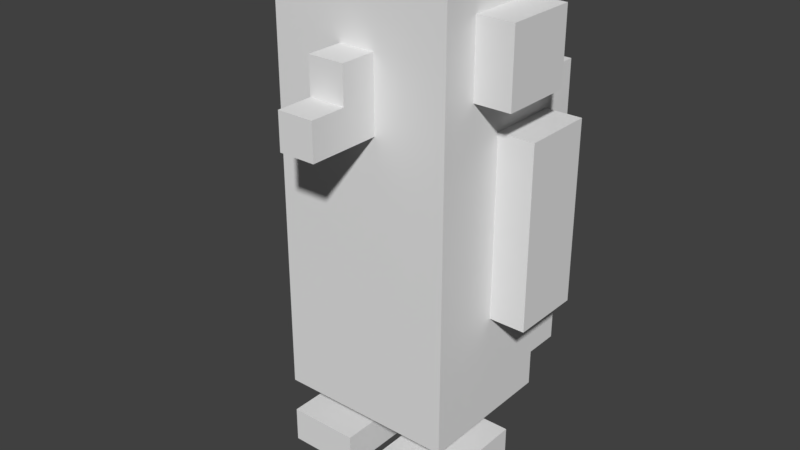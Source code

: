 # Source: penguinblockFINAL.blend  (saved by Blender 2.78.0; exported with 4.5.12 LTS)
import bpy
from mathutils import Matrix  # noqa: F401  (used for matrix-valued properties, if any)

bpy.ops.wm.read_factory_settings(use_empty=True)
scene = bpy.context.scene
scene.name = 'Scene'

# ---- collections
col_collection_1 = bpy.data.collections.new('Collection 1'); scene.collection.children.link(col_collection_1)

# ---- materials (node trees are filled in below, after node groups)
mat_black = bpy.data.materials.new('black')
mat_black.alpha_threshold = 0.0
mat_black.use_transparent_shadow = False
mat_black.diffuse_color = (0.04696, 0.04267, 0.04669, 1.0)
mat_black.roughness = 0.5
mat_white = bpy.data.materials.new('white')
mat_white.alpha_threshold = 0.0
mat_white.use_transparent_shadow = False
mat_white.diffuse_color = (0.6383, 0.5855, 0.6248, 1.0)
mat_white.roughness = 0.5
mat_orange = bpy.data.materials.new('orange')
mat_orange.alpha_threshold = 0.0
mat_orange.use_transparent_shadow = False
mat_orange.diffuse_color = (0.8, 0.1905, 0.02618, 1.0)
mat_orange.roughness = 0.5
mat_textured = bpy.data.materials.new('textured')
mat_textured.alpha_threshold = 0.0
mat_textured.use_transparent_shadow = False
mat_textured.roughness = 0.5

# ---- material node trees

# ---- world
world_world = bpy.data.worlds.new('World'); scene.world = world_world
world_world.color = (0.05088, 0.05088, 0.05088)
world_world.use_sun_shadow = False
world_world.sun_shadow_jitter_overblur = 0.0
world_world.cycles.sampling_method = 'MANUAL'

# ---- meshes
me_cube_002 = bpy.data.meshes.new('Cube.002')
me_cube_002.from_pydata([(-0.25, -0.3, 0.2), (-0.25, 0.9, 0.2), (-0.25, -0.3, -0.2), (-0.25, 0.9, -0.2), (0.25, -0.3, 0.2), (0.25, 0.9, 0.2), (0.25, -0.3, -0.2), (0.25, 0.9, -0.2), (0.25, 0.6, -0.2), (0.25, -0.2, -0.2), (-0.25, 0.6, -0.2), (-0.25, -0.2, -0.2), (0.25, 0.6, -0.3), (0.25, -0.2, -0.3), (-0.25, 0.6, -0.3), (-0.25, -0.2, -0.3), (0.25, -0.3, 0.1), (0.25, -0.3, 1.311e-08), (0.25, -0.3, -0.1), (-0.25, -0.3, -0.1), (-0.25, -0.3, 2.801e-08), (-0.25, -0.3, 0.1), (0.15, -0.3, -0.1), (0.05, -0.3, -0.1), (-0.05, -0.3, -0.1), (-0.15, -0.3, -0.1), (0.15, -0.3, 1.311e-08), (0.05, -0.3, 1.311e-08), (-0.05, -0.3, 1.311e-08), (-0.15, -0.3, 2.801e-08), (-0.05, -0.4, -0.1), (-0.15, -0.4, -0.1), (-0.05, -0.4, 1.748e-08), (-0.15, -0.4, 3.239e-08), (-0.05, -0.5, -0.1), (-0.15, -0.5, -0.1), (-0.05, -0.5, 2.186e-08), (-0.15, -0.5, 3.676e-08), (0.15, -0.4, -0.1), (0.05, -0.4, -0.1), (0.15, -0.4, 1.748e-08), (0.05, -0.4, 1.748e-08), (0.15, -0.5, -0.1), (0.05, -0.5, -0.1), (0.15, -0.5, 2.186e-08), (0.05, -0.5, 2.186e-08), (-0.25, -0.4, -0.1), (-0.25, -0.4, 3.239e-08), (-0.25, -0.5, -0.1), (-0.25, -0.5, 3.676e-08), (0.25, -0.4, -0.1), (0.25, -0.4, 1.748e-08), (0.25, -0.5, -0.1), (0.25, -0.5, 2.186e-08), (-0.05, -0.4, 0.2), (-0.15, -0.4, 0.2), (-0.05, -0.5, 0.2), (-0.15, -0.5, 0.2), (-0.25, -0.4, 0.2), (-0.25, -0.5, 0.2), (0.15, -0.4, 0.2), (0.05, -0.4, 0.2), (0.15, -0.5, 0.2), (0.05, -0.5, 0.2), (0.25, -0.4, 0.2), (0.25, -0.5, 0.2), (0.25, 0.8, 0.2), (0.25, 0.7, 0.2), (0.25, 0.6, 0.2), (0.25, 0.5, 0.2), (0.25, 0.4, 0.2), (0.25, 0.3, 0.2), (0.25, 0.2, 0.2), (0.25, 0.1, 0.2), (0.25, -3.596e-08, 0.2), (0.25, -0.1, 0.2), (0.25, -0.2, 0.2), (-0.25, -0.2, 0.2), (-0.25, -0.1, 0.2), (-0.25, 2.364e-08, 0.2), (-0.25, 0.1, 0.2), (-0.25, 0.2, 0.2), (-0.25, 0.3, 0.2), (-0.25, 0.4, 0.2), (-0.25, 0.5, 0.2), (-0.25, 0.6, 0.2), (-0.25, 0.7, 0.2), (-0.25, 0.8, 0.2), (0.15, 0.9, 0.2), (0.05, 0.9, 0.2), (-0.05, 0.9, 0.2), (-0.15, 0.9, 0.2), (-0.15, -0.3, 0.2), (-0.05, -0.3, 0.2), (0.05, -0.3, 0.2), (0.15, -0.3, 0.2), (0.15, 0.5, 0.2), (0.05, 0.5, 0.2), (-0.05, 0.5, 0.2), (-0.15, 0.5, 0.2), (0.15, 0.7, 0.2), (0.05, 0.7, 0.2), (-0.05, 0.7, 0.2), (-0.15, 0.7, 0.2), (0.05, 0.5, 0.3), (-0.05, 0.5, 0.3), (0.05, 0.7, 0.3), (-0.05, 0.7, 0.3), (-0.05, 0.6, 0.3), (0.05, 0.6, 0.3), (0.05, 0.5, 0.4), (-0.05, 0.5, 0.4), (-0.05, 0.6, 0.4), (0.05, 0.6, 0.4), (-0.25, 0.8, -0.2), (-0.25, 0.7, -0.2), (-0.25, 0.9, 0.1), (-0.25, 0.9, -3.934e-08), (-0.25, 0.9, -0.1), (-0.25, 0.8, 0.1), (-0.25, 0.8, -3.497e-08), (-0.25, 0.8, -0.1), (-0.25, 0.6, 0.1), (-0.25, 0.6, -2.623e-08), (-0.25, 0.6, -0.1), (-0.35, 0.8, 0.1), (-0.35, 0.8, -3.497e-08), (-0.35, 0.8, -0.1), (-0.35, 0.6, 0.1), (-0.35, 0.6, -2.623e-08), (-0.35, 0.6, -0.1), (-0.25, 0.5, -0.2), (-0.25, 0.4, -0.2), (-0.25, 0.3, -0.2), (-0.25, 0.2, -0.2), (-0.25, 0.1, -0.2), (-0.25, -2.364e-08, -0.2), (-0.25, -0.1, -0.2), (-0.25, 1.927e-08, 0.1), (-0.25, 1.49e-08, -6.514e-16), (-0.25, 1.053e-08, -0.1), (-0.25, 0.5, 0.1), (-0.25, 0.5, -2.186e-08), (-0.25, 0.5, -0.1), (-0.35, 0.5, -0.2), (-0.35, 0.4, -0.2), (-0.35, 0.3, -0.2), (-0.35, 0.2, -0.2), (-0.35, 0.1, -0.2), (-0.35, -2.364e-08, -0.2), (-0.35, 1.49e-08, -6.514e-16), (-0.35, 1.053e-08, -0.1), (-0.35, 0.5, -2.186e-08), (-0.35, 0.5, -0.1), (0.25, 0.8, -0.2), (0.25, 0.7, -0.2), (0.25, 0.6, -0.1), (0.25, 0.6, -1.133e-08), (0.25, 0.6, 0.1), (0.25, 0.8, -0.1), (0.25, 0.8, -2.007e-08), (0.25, 0.8, 0.1), (0.35, 0.6, -0.1), (0.35, 0.6, -1.133e-08), (0.35, 0.6, 0.1), (0.35, 0.8, -0.1), (0.35, 0.8, -2.007e-08), (0.35, 0.8, 0.1), (0.25, 0.5, -0.2), (0.25, 0.4, -0.2), (0.25, 0.3, -0.2), (0.25, 0.2, -0.2), (0.25, 0.1, -0.2), (0.25, -2.364e-08, -0.2), (0.25, -0.1, -0.2), (0.25, 0.5, -0.1), (0.25, 0.5, -6.955e-09), (0.25, 0.5, 0.1), (0.25, -1.927e-08, -0.1), (0.25, -1.49e-08, 1.49e-08), (0.25, -4.033e-08, 0.1), (0.35, 0.5, -0.2), (0.35, 0.4, -0.2), (0.35, 0.3, -0.2), (0.35, 0.2, -0.2), (0.35, 0.1, -0.2), (0.35, -2.364e-08, -0.2), (0.35, 0.5, -0.1), (0.35, 0.5, -6.955e-09), (0.35, -1.927e-08, -0.1), (0.35, -1.49e-08, 1.49e-08), (-0.35, 0.7, 0.1), (-0.35, 0.8, -3.497e-08), (-0.35, 0.7, -3.06e-08), (-0.35, 0.8, -3.497e-08), (-0.25, 0.7, 0.1), (0.35, 0.7, -1.57e-08), (0.35, 0.7, 0.1), (0.25, 0.7, 0.1), (0.25, 0.1, 1.053e-08), (0.25, 0.2, 6.159e-09), (0.25, 0.3, 1.788e-09), (0.25, 0.4, -2.583e-09), (-0.25, 0.1, -4.371e-09), (-0.25, 0.2, -8.742e-09), (-0.25, 0.3, -1.311e-08), (-0.25, 0.4, -1.748e-08)], [], [(114, 121, 120, 119, 87, 1, 116, 117, 118, 3), (10, 115, 114, 3, 7, 154, 155, 8), (66, 161, 160, 159, 154, 7, 5), (86, 103, 102, 101, 100, 67, 66, 5, 88, 89, 90, 91, 1, 87), (20, 29, 28, 27, 26, 17, 16, 4, 95, 94, 93, 92, 0, 21), (7, 3, 118, 117, 116, 1, 91, 90, 89, 88, 5), (2, 11, 9, 6), (10, 8, 12, 14), (15, 14, 12, 13), (11, 137, 136, 135, 134, 133, 132, 131, 10, 14, 15), (8, 168, 169, 170, 171, 172, 173, 174, 9, 13, 12), (9, 11, 15, 13), (26, 22, 18, 17), (2, 6, 18, 22, 23, 24, 25, 19), (27, 23, 39, 41), (28, 24, 23, 27), (28, 29, 33, 32), (19, 25, 29, 20), (30, 32, 36, 34), (25, 24, 30, 31), (24, 28, 32, 30), (29, 25, 31, 33), (35, 34, 36, 37), (31, 30, 34, 35), (47, 49, 59, 58), (49, 37, 57, 59), (41, 39, 43, 45), (26, 27, 41, 40), (23, 22, 38, 39), (22, 26, 40, 38), (45, 43, 42, 44), (44, 53, 65, 62), (40, 41, 61, 60), (39, 38, 42, 43), (47, 46, 48, 49), (35, 37, 49, 48), (33, 31, 46, 47), (31, 35, 48, 46), (50, 51, 53, 52), (44, 42, 52, 53), (42, 38, 50, 52), (38, 40, 51, 50), (57, 55, 58, 59), (54, 55, 57, 56), (37, 36, 56, 57), (33, 47, 58, 55), (32, 33, 55, 54), (36, 32, 54, 56), (60, 61, 63, 62), (60, 62, 65, 64), (53, 51, 64, 65), (41, 45, 63, 61), (45, 44, 62, 63), (51, 40, 60, 64), (101, 97, 96, 69, 68, 67, 100), (83, 70, 69, 96, 97, 98, 99, 84), (84, 99, 98, 102, 103, 86, 85), (102, 98, 105, 108, 107), (105, 104, 110, 111), (101, 102, 107, 106), (98, 97, 104, 105), (97, 101, 106, 109, 104), (107, 108, 109, 106), (112, 111, 110, 113), (104, 109, 113, 110), (109, 108, 112, 113), (108, 105, 111, 112), (119, 120, 126, 125), (131, 143, 142, 141, 84, 85, 122, 123, 124, 10), (10, 124, 121, 114, 115), (119, 195, 122, 85, 86, 87), (124, 123, 129, 130), (192, 125, 126, 194), (193, 191, 125, 192), (195, 119, 125, 191), (121, 124, 130, 127), (123, 122, 128, 129), (120, 121, 127, 126), (206, 205, 204, 203, 139, 138, 79, 80, 81, 82, 83), (19, 140, 136, 137, 11, 2), (140, 139, 150, 151), (149, 151, 150, 152, 153, 144, 145, 146, 147, 148), (131, 132, 145, 144), (136, 140, 151, 149), (139, 203, 204, 205, 206, 142, 152, 150), (135, 136, 149, 148), (132, 133, 146, 145), (133, 134, 147, 146), (143, 131, 144, 153), (142, 143, 153, 152), (134, 135, 148, 147), (69, 177, 176, 175, 168, 8, 156, 157, 158, 68), (159, 156, 8, 155, 154), (68, 158, 198, 161, 66, 67), (160, 161, 167, 166), (163, 162, 165, 166, 196), (158, 157, 163, 164), (198, 158, 164, 197), (159, 160, 166, 165), (157, 156, 162, 163), (156, 159, 165, 162), (170, 169, 182, 183), (18, 178, 179, 180, 74, 75, 76, 4, 16, 17), (70, 202, 176, 177, 69), (188, 190, 189, 186, 185, 184, 183, 182, 181, 187), (175, 176, 188, 187), (179, 178, 189, 190), (171, 170, 183, 184), (172, 171, 184, 185), (169, 168, 181, 182), (168, 175, 187, 181), (176, 202, 201, 200, 199, 179, 190, 188), (173, 172, 185, 186), (178, 173, 186, 189), (6, 9, 174, 173, 178, 18), (0, 77, 78, 79, 138, 139, 140, 19, 20, 21), (4, 76, 75, 74, 73, 72, 71, 70, 83, 82, 81, 80, 79, 78, 77, 0, 92, 93, 94, 95), (130, 129, 193, 192, 127), (127, 192, 194, 126), (129, 128, 191, 193), (122, 195, 191, 128), (197, 196, 166, 167), (164, 163, 196, 197), (161, 198, 197, 167), (74, 180, 179, 199, 200, 201, 202, 70, 71, 72, 73), (142, 206, 83, 84, 141)])
me_cube_002.polygons.foreach_set('material_index', [3, 3, 3, 3, 3, 3, 3, 3, 3, 3, 3, 3, 3, 3, 3, 3, 3, 3, 3, 3, 3, 3, 3, 3, 3, 3, 3, 3, 3, 3, 3, 3, 3, 3, 3, 3, 3, 3, 3, 3, 3, 3, 3, 3, 3, 3, 3, 3, 3, 3, 3, 3, 3, 3, 3, 3, 3, 3, 3, 3, 3, 3, 3, 3, 3, 3, 3, 3, 3, 3, 3, 3, 3, 3, 3, 3, 3, 3, 3, 3, 3, 3, 3, 3, 3, 3, 3, 3, 3, 3, 3, 3, 3, 3, 3, 3, 3, 3, 3, 3, 3, 3, 3, 3, 3, 3, 3, 3, 3, 3, 3, 3, 3, 3, 3, 3, 3, 3, 3, 3, 3, 3, 3, 3, 3, 3])
_uv = me_cube_002.uv_layers.new(name='UVMap')
_uv.uv.foreach_set('vector', [0.5521, 0.2617, 0.5602, 0.2511, 0.5724, 0.2445, 0.5874, 0.2396, 0.6005, 0.2429, 0.596, 0.2522, 0.5874, 0.2531, 0.577, 0.2563, 0.5677, 0.2607, 0.5613, 0.265, 0.5137, 0.2439, 0.5365, 0.2548, 0.5521, 0.2617, 0.5613, 0.265, 0.5703, 0.3074, 0.5627, 0.315, 0.5525, 0.3286, 0.5376, 0.3441, 0.6182, 0.3069, 0.6065, 0.3184, 0.5916, 0.319, 0.5778, 0.3188, 0.5627, 0.315, 0.5703, 0.3074, 0.6092, 0.3017, 0.6071, 0.2296, 0.6235, 0.2405, 0.6339, 0.2568, 0.6409, 0.2756, 0.6426, 0.2967, 0.6329, 0.317, 0.6182, 0.3069, 0.6092, 0.3017, 0.61, 0.2924, 0.6082, 0.2805, 0.6049, 0.2697, 0.6006, 0.2592, 0.596, 0.2522, 0.6005, 0.2429, 0.07643, 0.8877, 0.0563, 0.8504, 0.0465, 0.8105, 0.0495, 0.7692, 0.06188, 0.7312, 0.08495, 0.6964, 0.1112, 0.7175, 0.1288, 0.7322, 0.125, 0.7522, 0.1227, 0.779, 0.1211, 0.8078, 0.1212, 0.8345, 0.1235, 0.8548, 0.105, 0.868, 0.5703, 0.3074, 0.5613, 0.265, 0.5677, 0.2607, 0.577, 0.2563, 0.5874, 0.2531, 0.596, 0.2522, 0.6006, 0.2592, 0.6049, 0.2697, 0.6082, 0.2805, 0.61, 0.2924, 0.6092, 0.3017, 0.06925, 0.2706, 0.1244, 0.233, 0.2327, 0.4968, 0.1895, 0.5027, 0.5137, 0.2439, 0.5376, 0.3441, 0.5125, 0.3343, 0.5007, 0.2569, 0.1889, 0.2585, 0.5007, 0.2569, 0.5125, 0.3343, 0.2465, 0.4673, 0.1244, 0.233, 0.2014, 0.1907, 0.262, 0.1954, 0.3397, 0.2074, 0.3863, 0.2133, 0.4234, 0.2181, 0.454, 0.2218, 0.486, 0.2259, 0.5137, 0.2439, 0.5007, 0.2569, 0.1889, 0.2585, 0.5376, 0.3441, 0.5162, 0.3774, 0.4798, 0.3957, 0.4477, 0.413, 0.4164, 0.4306, 0.3839, 0.4498, 0.3377, 0.4765, 0.2834, 0.4935, 0.2327, 0.4968, 0.2465, 0.4673, 0.5125, 0.3343, 0.2327, 0.4968, 0.1244, 0.233, 0.1889, 0.2585, 0.2465, 0.4673, 0.06188, 0.7312, 0.02205, 0.7111, 0.05198, 0.6686, 0.08495, 0.6964, 0.06925, 0.2706, 0.1895, 0.5027, 0.1755, 0.5492, 0.1237, 0.5054, 0.08345, 0.4545, 0.04274, 0.3973, 0.0001833, 0.3343, 0.004733, 0.2317, 0.0495, 0.7692, 0.003585, 0.7603, 0.03527, 0.7458, 0.03786, 0.7443, 0.0465, 0.8105, 0.0001833, 0.8119, 0.003585, 0.7603, 0.0495, 0.7692, 0.0465, 0.8105, 0.0563, 0.8504, 0.03202, 0.8341, 0.03013, 0.8333, 0.03885, 0.9154, 0.008436, 0.8656, 0.0563, 0.8504, 0.07643, 0.8877, 0.7203, 0.5933, 0.7203, 0.7799, 0.6424, 0.6842, 0.6373, 0.6783, 0.008436, 0.8656, 0.0001833, 0.8119, 0.02856, 0.8342, 0.03038, 0.8367, 0.0001833, 0.8119, 0.0465, 0.8105, 0.03013, 0.8333, 0.02856, 0.8342, 0.0563, 0.8504, 0.008436, 0.8656, 0.03038, 0.8367, 0.03202, 0.8341, 0.6319, 0.6865, 0.6373, 0.6783, 0.6424, 0.6842, 0.6391, 0.689, 0.5564, 0.617, 0.7203, 0.5933, 0.6373, 0.6783, 0.6319, 0.6865, 0.6382, 0.6996, 0.6384, 0.694, 0.6405, 0.696, 0.642, 0.6961, 0.6384, 0.694, 0.6391, 0.689, 0.6422, 0.6929, 0.6405, 0.696, 0.3787, 0.7512, 0.3681, 0.5933, 0.4476, 0.6812, 0.4542, 0.6869, 0.06188, 0.7312, 0.0495, 0.7692, 0.03786, 0.7443, 0.03694, 0.7427, 0.003585, 0.7603, 0.02205, 0.7111, 0.03509, 0.7431, 0.03527, 0.7458, 0.02205, 0.7111, 0.06188, 0.7312, 0.03694, 0.7427, 0.03509, 0.7431, 0.4542, 0.6869, 0.4476, 0.6812, 0.4528, 0.6763, 0.4574, 0.6807, 0.4574, 0.6807, 0.4608, 0.6775, 0.466, 0.6824, 0.464, 0.6826, 0.4977, 0.7818, 0.3787, 0.7512, 0.4618, 0.6852, 0.4664, 0.6842, 0.3681, 0.5933, 0.556, 0.5933, 0.4528, 0.6763, 0.4476, 0.6812, 0.6382, 0.6996, 0.6342, 0.6944, 0.6354, 0.6923, 0.6384, 0.694, 0.6319, 0.6865, 0.6391, 0.689, 0.6384, 0.694, 0.6354, 0.6923, 0.5745, 0.7772, 0.5564, 0.617, 0.6342, 0.6944, 0.6382, 0.6996, 0.5564, 0.617, 0.6319, 0.6865, 0.6354, 0.6923, 0.6342, 0.6944, 0.4626, 0.6685, 0.4656, 0.6744, 0.4608, 0.6775, 0.4582, 0.673, 0.4574, 0.6807, 0.4528, 0.6763, 0.4582, 0.673, 0.4608, 0.6775, 0.4528, 0.6763, 0.556, 0.5933, 0.4626, 0.6685, 0.4582, 0.673, 0.556, 0.5933, 0.4977, 0.7818, 0.4656, 0.6744, 0.4626, 0.6685, 0.6422, 0.6929, 0.6439, 0.6962, 0.642, 0.6961, 0.6405, 0.696, 0.6491, 0.6929, 0.6439, 0.6962, 0.6422, 0.6929, 0.645, 0.6901, 0.6391, 0.689, 0.6424, 0.6842, 0.645, 0.6901, 0.6422, 0.6929, 0.5745, 0.7772, 0.6382, 0.6996, 0.642, 0.6961, 0.6439, 0.6962, 0.7203, 0.7799, 0.5745, 0.7772, 0.6439, 0.6962, 0.6491, 0.6929, 0.6424, 0.6842, 0.7203, 0.7799, 0.6491, 0.6929, 0.645, 0.6901, 0.4664, 0.6842, 0.4618, 0.6852, 0.4621, 0.6836, 0.464, 0.6826, 0.4664, 0.6842, 0.464, 0.6826, 0.466, 0.6824, 0.4663, 0.6811, 0.4608, 0.6775, 0.4656, 0.6744, 0.4663, 0.6811, 0.466, 0.6824, 0.3787, 0.7512, 0.4542, 0.6869, 0.4621, 0.6836, 0.4618, 0.6852, 0.4542, 0.6869, 0.4574, 0.6807, 0.464, 0.6826, 0.4621, 0.6836, 0.4656, 0.6744, 0.4977, 0.7818, 0.4664, 0.6842, 0.4663, 0.6811, 0.6409, 0.2756, 0.6991, 0.2641, 0.7172, 0.3068, 0.7005, 0.3663, 0.6578, 0.3366, 0.6329, 0.317, 0.6426, 0.2967, 0.6825, 0.1096, 0.8084, 0.4282, 0.7005, 0.3663, 0.7172, 0.3068, 0.6991, 0.2641, 0.6837, 0.2313, 0.666, 0.2013, 0.6358, 0.1727, 0.6358, 0.1727, 0.666, 0.2013, 0.6837, 0.2313, 0.6339, 0.2568, 0.6235, 0.2405, 0.6071, 0.2296, 0.6173, 0.2065, 0.821, 0.5933, 0.8197, 0.7533, 0.7841, 0.6989, 0.786, 0.6734, 0.7768, 0.654, 0.7841, 0.6989, 0.7659, 0.7012, 0.773, 0.6918, 0.7741, 0.6905, 0.7206, 0.6052, 0.821, 0.5933, 0.7768, 0.654, 0.7592, 0.6555, 0.8197, 0.7533, 0.7206, 0.7588, 0.7659, 0.7012, 0.7841, 0.6989, 0.7206, 0.7588, 0.7206, 0.6052, 0.7592, 0.6555, 0.7569, 0.6809, 0.7659, 0.7012, 0.7768, 0.654, 0.786, 0.6734, 0.7569, 0.6809, 0.7592, 0.6555, 0.7731, 0.6893, 0.7741, 0.6905, 0.773, 0.6918, 0.7724, 0.6907, 0.7659, 0.7012, 0.7569, 0.6809, 0.7724, 0.6907, 0.773, 0.6918, 0.7569, 0.6809, 0.786, 0.6734, 0.7731, 0.6893, 0.7724, 0.6907, 0.786, 0.6734, 0.7841, 0.6989, 0.7741, 0.6905, 0.7731, 0.6893, 0.5874, 0.2396, 0.5724, 0.2445, 0.5771, 0.231, 0.5791, 0.2308, 0.486, 0.2259, 0.5099, 0.1989, 0.5339, 0.1623, 0.5883, 0.1562, 0.6358, 0.1727, 0.6173, 0.2065, 0.5868, 0.1985, 0.5551, 0.2006, 0.5323, 0.2201, 0.5137, 0.2439, 0.5137, 0.2439, 0.5323, 0.2201, 0.5602, 0.2511, 0.5521, 0.2617, 0.5365, 0.2548, 0.5874, 0.2396, 0.5904, 0.2265, 0.5868, 0.1985, 0.6173, 0.2065, 0.6071, 0.2296, 0.6005, 0.2429, 0.4841, 0.8759, 0.4359, 0.8712, 0.449, 0.8318, 0.4741, 0.8409, 0.5776, 0.2302, 0.5791, 0.2308, 0.5771, 0.231, 0.5754, 0.2315, 0.585, 0.2226, 0.58, 0.2281, 0.5791, 0.2308, 0.5776, 0.2302, 0.5904, 0.2265, 0.5874, 0.2396, 0.5791, 0.2308, 0.58, 0.2281, 0.5391, 0.8283, 0.4841, 0.8759, 0.4741, 0.8409, 0.5109, 0.8153, 0.4359, 0.8712, 0.3947, 0.8486, 0.4219, 0.8189, 0.449, 0.8318, 0.5492, 0.7923, 0.5391, 0.8283, 0.5109, 0.8153, 0.5132, 0.7822, 0.3627, 0.9876, 0.3177, 0.9844, 0.2728, 0.9798, 0.2278, 0.9734, 0.1811, 0.961, 0.1962, 0.9188, 0.2072, 0.8807, 0.2443, 0.888, 0.2842, 0.8929, 0.3255, 0.8962, 0.3677, 0.8982, 0.004733, 0.2317, 0.2494, 0.08779, 0.262, 0.1954, 0.2014, 0.1907, 0.1244, 0.233, 0.06925, 0.2706, 0.2494, 0.08779, 0.3052, 0.004943, 0.3494, 0.05938, 0.3269, 0.1012, 0.3199, 0.1452, 0.3269, 0.1012, 0.3494, 0.05938, 0.4974, 0.16, 0.4868, 0.1829, 0.4747, 0.2011, 0.4564, 0.1962, 0.4304, 0.1883, 0.3962, 0.1765, 0.3563, 0.1604, 0.486, 0.2259, 0.454, 0.2218, 0.4564, 0.1962, 0.4747, 0.2011, 0.262, 0.1954, 0.2494, 0.08779, 0.3269, 0.1012, 0.3199, 0.1452, 0.3052, 0.004943, 0.3981, 0.0001833, 0.4366, 0.0354, 0.4736, 0.06954, 0.5115, 0.1048, 0.5339, 0.1623, 0.4974, 0.16, 0.3494, 0.05938, 0.3397, 0.2074, 0.262, 0.1954, 0.3199, 0.1452, 0.3563, 0.1604, 0.454, 0.2218, 0.4234, 0.2181, 0.4304, 0.1883, 0.4564, 0.1962, 0.4234, 0.2181, 0.3863, 0.2133, 0.3962, 0.1765, 0.4304, 0.1883, 0.5099, 0.1989, 0.486, 0.2259, 0.4747, 0.2011, 0.4868, 0.1829, 0.5339, 0.1623, 0.5099, 0.1989, 0.4868, 0.1829, 0.4974, 0.16, 0.3863, 0.2133, 0.3397, 0.2074, 0.3563, 0.1604, 0.3962, 0.1765, 0.7005, 0.3663, 0.6512, 0.4103, 0.5913, 0.4226, 0.55, 0.3951, 0.5162, 0.3774, 0.5376, 0.3441, 0.5637, 0.3644, 0.5915, 0.3728, 0.6258, 0.3612, 0.6578, 0.3366, 0.5778, 0.3188, 0.5637, 0.3644, 0.5376, 0.3441, 0.5525, 0.3286, 0.5627, 0.315, 0.6578, 0.3366, 0.6258, 0.3612, 0.6175, 0.3309, 0.6065, 0.3184, 0.6182, 0.3069, 0.6329, 0.317, 0.5916, 0.319, 0.6065, 0.3184, 0.6023, 0.3265, 0.6004, 0.3264, 0.6203, 0.828, 0.6451, 0.8159, 0.6843, 0.841, 0.6851, 0.877, 0.6396, 0.8631, 0.5676, 0.8247, 0.6009, 0.7947, 0.6203, 0.828, 0.5963, 0.8392, 0.5564, 0.8659, 0.5676, 0.8247, 0.5963, 0.8392, 0.5976, 0.877, 0.715, 0.814, 0.736, 0.8637, 0.6851, 0.877, 0.6843, 0.841, 0.6009, 0.7947, 0.6412, 0.7803, 0.6451, 0.8159, 0.6203, 0.828, 0.6412, 0.7803, 0.715, 0.814, 0.6843, 0.841, 0.6451, 0.8159, 0.4477, 0.413, 0.4798, 0.3957, 0.492, 0.4211, 0.4631, 0.4402, 0.05198, 0.6686, 0.164, 0.5933, 0.188, 0.6309, 0.2012, 0.6716, 0.2109, 0.7092, 0.1788, 0.717, 0.1501, 0.7254, 0.1288, 0.7322, 0.1112, 0.7175, 0.08495, 0.6964, 0.8084, 0.4282, 0.5746, 0.4875, 0.5913, 0.4226, 0.6512, 0.4103, 0.7005, 0.3663, 0.5544, 0.4409, 0.4232, 0.5478, 0.4002, 0.523, 0.3865, 0.4916, 0.407, 0.477, 0.4345, 0.4588, 0.4631, 0.4402, 0.492, 0.4211, 0.5156, 0.4074, 0.5327, 0.4217, 0.55, 0.3951, 0.5913, 0.4226, 0.5544, 0.4409, 0.5327, 0.4217, 0.4071, 0.5929, 0.3542, 0.5479, 0.4002, 0.523, 0.4232, 0.5478, 0.4164, 0.4306, 0.4477, 0.413, 0.4631, 0.4402, 0.4345, 0.4588, 0.3839, 0.4498, 0.4164, 0.4306, 0.4345, 0.4588, 0.407, 0.477, 0.4798, 0.3957, 0.5162, 0.3774, 0.5156, 0.4074, 0.492, 0.4211, 0.5162, 0.3774, 0.55, 0.3951, 0.5327, 0.4217, 0.5156, 0.4074, 0.5913, 0.4226, 0.5746, 0.4875, 0.5411, 0.5244, 0.51, 0.5585, 0.4783, 0.5929, 0.4071, 0.5929, 0.4232, 0.5478, 0.5544, 0.4409, 0.3377, 0.4765, 0.3839, 0.4498, 0.407, 0.477, 0.3865, 0.4916, 0.3542, 0.5479, 0.3377, 0.4765, 0.3865, 0.4916, 0.4002, 0.523, 0.1895, 0.5027, 0.2327, 0.4968, 0.2834, 0.4935, 0.3377, 0.4765, 0.3542, 0.5479, 0.1755, 0.5492, 0.1235, 0.8548, 0.1428, 0.8633, 0.1733, 0.8715, 0.2072, 0.8807, 0.1962, 0.9188, 0.1811, 0.961, 0.1544, 0.9998, 0.03885, 0.9154, 0.07643, 0.8877, 0.105, 0.868, 0.1288, 0.7322, 0.1501, 0.7254, 0.1788, 0.717, 0.2109, 0.7092, 0.2476, 0.7029, 0.2862, 0.6991, 0.3264, 0.6965, 0.3677, 0.6948, 0.3677, 0.8982, 0.3255, 0.8962, 0.2842, 0.8929, 0.2443, 0.888, 0.2072, 0.8807, 0.1733, 0.8715, 0.1428, 0.8633, 0.1235, 0.8548, 0.1212, 0.8345, 0.1211, 0.8078, 0.1227, 0.779, 0.125, 0.7522, 0.4741, 0.8409, 0.449, 0.8318, 0.4666, 0.7925, 0.5117, 0.7822, 0.5109, 0.8153, 0.5109, 0.8153, 0.5117, 0.7822, 0.5124, 0.7822, 0.5132, 0.7822, 0.449, 0.8318, 0.4219, 0.8189, 0.4179, 0.7822, 0.4666, 0.7925, 0.3947, 0.8486, 0.3681, 0.8012, 0.4179, 0.7822, 0.4219, 0.8189, 0.6024, 0.3334, 0.6012, 0.3273, 0.6004, 0.3264, 0.6023, 0.3265, 0.5963, 0.8392, 0.6203, 0.828, 0.6396, 0.8631, 0.5976, 0.877, 0.6065, 0.3184, 0.6175, 0.3309, 0.6024, 0.3334, 0.6023, 0.3265, 0.2109, 0.7092, 0.2012, 0.6716, 0.188, 0.6309, 0.233, 0.6203, 0.2766, 0.6149, 0.3197, 0.6114, 0.3626, 0.6086, 0.3677, 0.6948, 0.3264, 0.6965, 0.2862, 0.6991, 0.2476, 0.7029, 0.5339, 0.1623, 0.5115, 0.1048, 0.6825, 0.1096, 0.6358, 0.1727, 0.5883, 0.1562])
me_cube_002.materials.append(mat_black)
me_cube_002.materials.append(mat_white)
me_cube_002.materials.append(mat_orange)
me_cube_002.materials.append(mat_textured)
me_cube_002.use_remesh_preserve_volume = False
me_cube_002.use_remesh_preserve_attributes = False
me_cube_002.use_mirror_vertex_groups = False
me_cube_002.update()

# ---- objects
ob_penguin = bpy.data.objects.new('Penguin', me_cube_002)

# ---- transforms, parenting, visibility, modifiers, constraints
ob_penguin.location = (0.5, 0.5, 0.5)
ob_penguin.rotation_euler = (1.571, 0.0, 0.0)
ob_penguin.lineart.crease_threshold = 0.0

# ---- collection membership
col_collection_1.objects.link(ob_penguin)

# ---- scene / render settings (as saved in the file)
scene.frame_start = 1; scene.frame_end = 250; scene.frame_set(1)
scene.render.engine = 'BLENDER_EEVEE_NEXT'
scene.render.resolution_percentage = 50
scene.render.dither_intensity = 0.0
scene.cycles.use_denoising = False
scene.cycles.samples = 128
scene.cycles.sampling_pattern = 'TABULATED_SOBOL'
scene.cycles.light_sampling_threshold = 0.0
scene.cycles.use_adaptive_sampling = False
scene.cycles.use_light_tree = False
scene.cycles.blur_glossy = 0.0
scene.cycles.sample_clamp_indirect = 0.0
scene.view_settings.view_transform = 'Standard'
bpy.context.view_layer.update()

# ---- added for rendering (the .blend has no active camera and no usable light): camera, sun
cam_auto = bpy.data.cameras.new('AutoCamera')
cam_auto.lens = 50.0
cam_auto.sensor_width = 36.0
cam_auto.clip_end = 1000.0
ob_auto_camera = bpy.data.objects.new('AutoCamera', cam_auto)
scene.collection.objects.link(ob_auto_camera)
ob_auto_camera.location = (2.08643, -1.45372, 1.96914)
ob_auto_camera.rotation_euler = (1.09748, -7.21219e-08, 0.694738)
scene.camera = ob_auto_camera
light_auto_sun = bpy.data.lights.new('AutoSun', 'SUN')
light_auto_sun.energy = 3.0
light_auto_sun.angle = 0.0523599
ob_auto_sun = bpy.data.objects.new('AutoSun', light_auto_sun)
scene.collection.objects.link(ob_auto_sun)
ob_auto_sun.rotation_euler = (0.872665, 0.174533, 0.523599)
bpy.context.view_layer.update()
